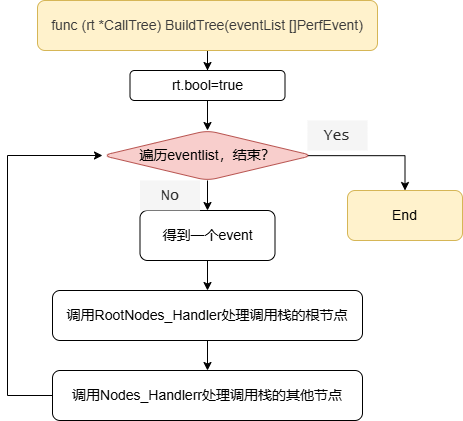

The diagram above was exported from draw.io. Its source (the exported page's mxGraphModel, read from the mxfile embedded in the PNG):
<mxGraphModel dx="1012" dy="593" grid="1" gridSize="10" guides="1" tooltips="1" connect="1" arrows="1" fold="1" page="1" pageScale="1" pageWidth="827" pageHeight="1169" math="0" shadow="0">
  <root>
    <mxCell id="0" />
    <mxCell id="1" parent="0" />
    <mxCell id="iNFl2DuRJDbDvuoNeRJ6-1" value="" style="edgeStyle=orthogonalEdgeStyle;rounded=0;orthogonalLoop=1;jettySize=auto;html=1;" edge="1" parent="1" source="iNFl2DuRJDbDvuoNeRJ6-2" target="iNFl2DuRJDbDvuoNeRJ6-18">
      <mxGeometry relative="1" as="geometry" />
    </mxCell>
    <mxCell id="iNFl2DuRJDbDvuoNeRJ6-2" value="&lt;p style=&quot;color: rgb(59, 59, 59); line-height: 27px; white-space: pre;&quot;&gt;&lt;font face=&quot;Helvetica&quot; style=&quot;font-size: 14px;&quot;&gt;func (rt *CallTree) BuildTree(eventList []PerfEvent)&lt;/font&gt;&lt;/p&gt;" style="rounded=1;whiteSpace=wrap;html=1;fillColor=#fff2cc;strokeColor=#d6b656;" vertex="1" parent="1">
      <mxGeometry x="160" y="90" width="340" height="50" as="geometry" />
    </mxCell>
    <mxCell id="iNFl2DuRJDbDvuoNeRJ6-27" value="" style="edgeStyle=orthogonalEdgeStyle;rounded=0;orthogonalLoop=1;jettySize=auto;html=1;" edge="1" parent="1" source="iNFl2DuRJDbDvuoNeRJ6-10" target="iNFl2DuRJDbDvuoNeRJ6-26">
      <mxGeometry relative="1" as="geometry" />
    </mxCell>
    <mxCell id="iNFl2DuRJDbDvuoNeRJ6-10" value="&lt;pre&gt;&lt;font face=&quot;Helvetica&quot;&gt;&lt;span style=&quot;font-size: 14px;&quot;&gt;得到一个event&lt;/span&gt;&lt;/font&gt;&lt;/pre&gt;" style="rounded=1;whiteSpace=wrap;html=1;fillColor=none;" vertex="1" parent="1">
      <mxGeometry x="262.5" y="300" width="135" height="50" as="geometry" />
    </mxCell>
    <mxCell id="iNFl2DuRJDbDvuoNeRJ6-14" value="" style="edgeStyle=orthogonalEdgeStyle;rounded=0;orthogonalLoop=1;jettySize=auto;html=1;exitX=0.97;exitY=0.503;exitDx=0;exitDy=0;exitPerimeter=0;" edge="1" parent="1" source="iNFl2DuRJDbDvuoNeRJ6-15" target="iNFl2DuRJDbDvuoNeRJ6-20">
      <mxGeometry relative="1" as="geometry" />
    </mxCell>
    <mxCell id="iNFl2DuRJDbDvuoNeRJ6-25" value="" style="edgeStyle=orthogonalEdgeStyle;rounded=0;orthogonalLoop=1;jettySize=auto;html=1;" edge="1" parent="1" source="iNFl2DuRJDbDvuoNeRJ6-15" target="iNFl2DuRJDbDvuoNeRJ6-10">
      <mxGeometry relative="1" as="geometry" />
    </mxCell>
    <mxCell id="iNFl2DuRJDbDvuoNeRJ6-15" value="&lt;span style=&quot;font-size: 14px;&quot;&gt;遍历eventlist，结束？&lt;/span&gt;" style="rhombus;whiteSpace=wrap;html=1;fillColor=#f8cecc;rounded=1;strokeColor=#b85450;" vertex="1" parent="1">
      <mxGeometry x="225" y="220" width="210" height="50" as="geometry" />
    </mxCell>
    <mxCell id="iNFl2DuRJDbDvuoNeRJ6-16" value="&lt;font face=&quot;Lucida Console&quot; color=&quot;#2e2e2e&quot;&gt;&lt;span style=&quot;font-size: 15px;&quot;&gt;No&lt;/span&gt;&lt;/font&gt;" style="text;html=1;align=center;verticalAlign=middle;whiteSpace=wrap;rounded=0;fontColor=#333333;fillColor=#f5f5f5;strokeColor=none;" vertex="1" parent="1">
      <mxGeometry x="262.5" y="270" width="60" height="30" as="geometry" />
    </mxCell>
    <mxCell id="iNFl2DuRJDbDvuoNeRJ6-23" value="" style="edgeStyle=orthogonalEdgeStyle;rounded=0;orthogonalLoop=1;jettySize=auto;html=1;" edge="1" parent="1" source="iNFl2DuRJDbDvuoNeRJ6-18" target="iNFl2DuRJDbDvuoNeRJ6-15">
      <mxGeometry relative="1" as="geometry" />
    </mxCell>
    <mxCell id="iNFl2DuRJDbDvuoNeRJ6-18" value="&lt;font style=&quot;font-size: 14px;&quot;&gt;rt.bool=true&lt;/font&gt;" style="rounded=1;whiteSpace=wrap;html=1;fillColor=none;" vertex="1" parent="1">
      <mxGeometry x="252.5" y="160" width="155" height="30" as="geometry" />
    </mxCell>
    <mxCell id="iNFl2DuRJDbDvuoNeRJ6-19" value="&lt;font face=&quot;Lucida Console&quot; color=&quot;#2e2e2e&quot;&gt;&lt;span style=&quot;font-size: 15px;&quot;&gt;Yes&lt;/span&gt;&lt;/font&gt;" style="text;html=1;align=center;verticalAlign=middle;whiteSpace=wrap;rounded=0;fontColor=#333333;fillColor=#f5f5f5;strokeColor=none;" vertex="1" parent="1">
      <mxGeometry x="430" y="210" width="60" height="30" as="geometry" />
    </mxCell>
    <mxCell id="iNFl2DuRJDbDvuoNeRJ6-20" value="&lt;pre&gt;&lt;font face=&quot;Helvetica&quot; style=&quot;font-size: 14px;&quot;&gt;End&lt;/font&gt;&lt;/pre&gt;" style="rounded=1;whiteSpace=wrap;html=1;fillColor=#fff2cc;strokeColor=#d6b656;" vertex="1" parent="1">
      <mxGeometry x="470" y="280" width="115" height="50" as="geometry" />
    </mxCell>
    <mxCell id="iNFl2DuRJDbDvuoNeRJ6-29" value="" style="edgeStyle=orthogonalEdgeStyle;rounded=0;orthogonalLoop=1;jettySize=auto;html=1;" edge="1" parent="1" source="iNFl2DuRJDbDvuoNeRJ6-26" target="iNFl2DuRJDbDvuoNeRJ6-28">
      <mxGeometry relative="1" as="geometry" />
    </mxCell>
    <mxCell id="iNFl2DuRJDbDvuoNeRJ6-26" value="&lt;pre&gt;&lt;font face=&quot;Helvetica&quot; style=&quot;font-size: 14px;&quot;&gt;调用RootNodes_Handler处理调用栈的根节点&lt;/font&gt;&lt;/pre&gt;" style="rounded=1;whiteSpace=wrap;html=1;fillColor=none;" vertex="1" parent="1">
      <mxGeometry x="175" y="380" width="310" height="50" as="geometry" />
    </mxCell>
    <mxCell id="iNFl2DuRJDbDvuoNeRJ6-30" style="edgeStyle=orthogonalEdgeStyle;rounded=0;orthogonalLoop=1;jettySize=auto;html=1;exitX=0;exitY=0.5;exitDx=0;exitDy=0;entryX=0;entryY=0.5;entryDx=0;entryDy=0;" edge="1" parent="1" source="iNFl2DuRJDbDvuoNeRJ6-28" target="iNFl2DuRJDbDvuoNeRJ6-15">
      <mxGeometry relative="1" as="geometry">
        <Array as="points">
          <mxPoint x="130" y="485" />
          <mxPoint x="130" y="245" />
        </Array>
      </mxGeometry>
    </mxCell>
    <mxCell id="iNFl2DuRJDbDvuoNeRJ6-28" value="&lt;pre&gt;&lt;font face=&quot;Helvetica&quot; style=&quot;font-size: 14px;&quot;&gt;调用Nodes_Handlerr处理调用栈的其他节点&lt;/font&gt;&lt;br&gt;&lt;/pre&gt;" style="rounded=1;whiteSpace=wrap;html=1;fillColor=none;" vertex="1" parent="1">
      <mxGeometry x="175" y="460" width="310" height="50" as="geometry" />
    </mxCell>
  </root>
</mxGraphModel>